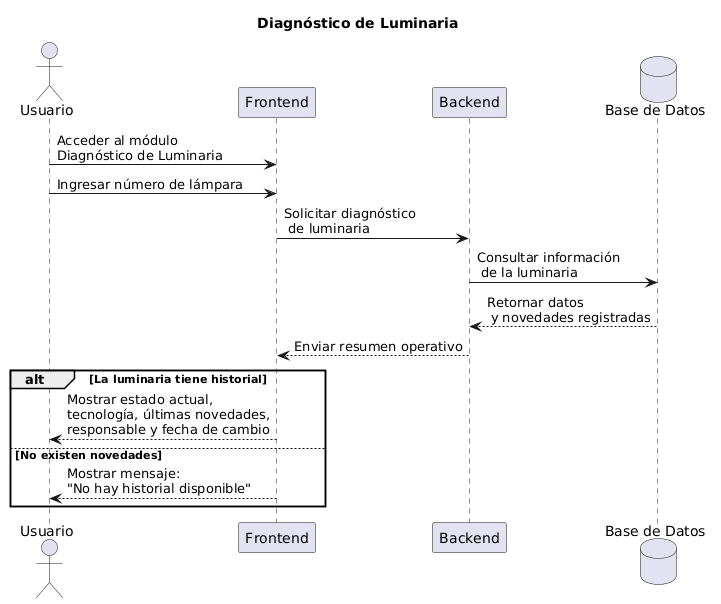

The diagram above was rendered by PlantUML. Its source (embedded in the PNG):
@startuml
title Diagnóstico de Luminaria

actor Usuario
participant "Frontend" as Frontend
participant "Backend" as Backend
database "Base de Datos" as DB

Usuario -> Frontend : Acceder al módulo\nDiagnóstico de Luminaria
Usuario -> Frontend : Ingresar número de lámpara

Frontend -> Backend : Solicitar diagnóstico\n de luminaria
Backend -> DB : Consultar información\n de la luminaria
DB --> Backend : Retornar datos\n y novedades registradas
Backend --> Frontend : Enviar resumen operativo

alt La luminaria tiene historial
    Frontend --> Usuario : Mostrar estado actual,\ntecnología, últimas novedades,\nresponsable y fecha de cambio
else No existen novedades
    Frontend --> Usuario : Mostrar mensaje:\n"No hay historial disponible"
end
@enduml